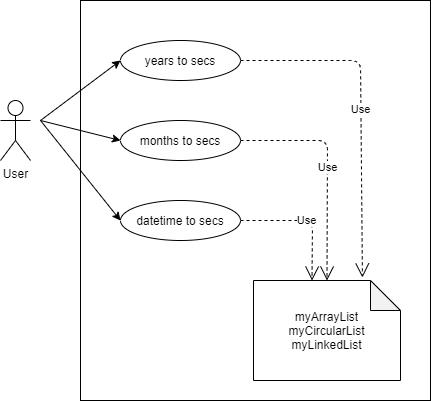

The diagram above was exported from draw.io. Its source (the exported page's mxGraphModel, read from the mxfile embedded in the PNG):
<mxGraphModel dx="1038" dy="576" grid="1" gridSize="10" guides="1" tooltips="1" connect="1" arrows="1" fold="1" page="1" pageScale="1" pageWidth="827" pageHeight="1169" math="0" shadow="0">
  <root>
    <mxCell id="0" />
    <mxCell id="1" parent="0" />
    <mxCell id="ciVJeHHmY_sDUAYKbpFt-1" value="User" style="shape=umlActor;verticalLabelPosition=bottom;labelBackgroundColor=#ffffff;verticalAlign=top;html=1;outlineConnect=0;" parent="1" vertex="1">
      <mxGeometry x="120" y="260" width="30" height="60" as="geometry" />
    </mxCell>
    <mxCell id="ciVJeHHmY_sDUAYKbpFt-2" value="" style="rounded=0;whiteSpace=wrap;html=1;" parent="1" vertex="1">
      <mxGeometry x="200" y="160" width="350" height="400" as="geometry" />
    </mxCell>
    <mxCell id="ciVJeHHmY_sDUAYKbpFt-3" value="years to secs" style="ellipse;whiteSpace=wrap;html=1;" parent="1" vertex="1">
      <mxGeometry x="240" y="200" width="120" height="40" as="geometry" />
    </mxCell>
    <mxCell id="ciVJeHHmY_sDUAYKbpFt-4" value="months to secs" style="ellipse;whiteSpace=wrap;html=1;" parent="1" vertex="1">
      <mxGeometry x="240" y="280" width="120" height="40" as="geometry" />
    </mxCell>
    <mxCell id="ciVJeHHmY_sDUAYKbpFt-5" value="datetime to secs" style="ellipse;whiteSpace=wrap;html=1;" parent="1" vertex="1">
      <mxGeometry x="240" y="360" width="120" height="40" as="geometry" />
    </mxCell>
    <mxCell id="ciVJeHHmY_sDUAYKbpFt-6" value="myArrayList&lt;br&gt;myCircularList&lt;br&gt;myLinkedList" style="shape=note;whiteSpace=wrap;html=1;backgroundOutline=1;darkOpacity=0.05;" parent="1" vertex="1">
      <mxGeometry x="373" y="440" width="147" height="100" as="geometry" />
    </mxCell>
    <mxCell id="ciVJeHHmY_sDUAYKbpFt-7" value="Use" style="endArrow=open;endSize=12;dashed=1;html=1;exitX=1;exitY=0.5;exitDx=0;exitDy=0;entryX=0;entryY=0;entryDx=58.5;entryDy=0;entryPerimeter=0;" parent="1" source="ciVJeHHmY_sDUAYKbpFt-5" target="ciVJeHHmY_sDUAYKbpFt-6" edge="1">
      <mxGeometry width="160" relative="1" as="geometry">
        <mxPoint x="540" y="330" as="sourcePoint" />
        <mxPoint x="700" y="330" as="targetPoint" />
        <Array as="points">
          <mxPoint x="432" y="380" />
        </Array>
      </mxGeometry>
    </mxCell>
    <mxCell id="ciVJeHHmY_sDUAYKbpFt-8" value="Use" style="endArrow=open;endSize=12;dashed=1;html=1;exitX=1;exitY=0.5;exitDx=0;exitDy=0;entryX=0.5;entryY=0;entryDx=0;entryDy=0;entryPerimeter=0;" parent="1" source="ciVJeHHmY_sDUAYKbpFt-4" target="ciVJeHHmY_sDUAYKbpFt-6" edge="1">
      <mxGeometry width="160" relative="1" as="geometry">
        <mxPoint x="370" y="390" as="sourcePoint" />
        <mxPoint x="441.5" y="450" as="targetPoint" />
        <Array as="points">
          <mxPoint x="447" y="300" />
        </Array>
      </mxGeometry>
    </mxCell>
    <mxCell id="ciVJeHHmY_sDUAYKbpFt-9" value="Use" style="endArrow=open;endSize=12;dashed=1;html=1;exitX=1;exitY=0.5;exitDx=0;exitDy=0;entryX=0.741;entryY=-0.03;entryDx=0;entryDy=0;entryPerimeter=0;" parent="1" source="ciVJeHHmY_sDUAYKbpFt-3" target="ciVJeHHmY_sDUAYKbpFt-6" edge="1">
      <mxGeometry width="160" relative="1" as="geometry">
        <mxPoint x="380" y="400" as="sourcePoint" />
        <mxPoint x="451.5" y="460" as="targetPoint" />
        <Array as="points">
          <mxPoint x="480" y="220" />
        </Array>
      </mxGeometry>
    </mxCell>
    <mxCell id="ciVJeHHmY_sDUAYKbpFt-10" value="" style="endArrow=classic;html=1;entryX=0;entryY=0.5;entryDx=0;entryDy=0;" parent="1" target="ciVJeHHmY_sDUAYKbpFt-3" edge="1">
      <mxGeometry width="50" height="50" relative="1" as="geometry">
        <mxPoint x="160" y="280" as="sourcePoint" />
        <mxPoint x="240" y="410" as="targetPoint" />
      </mxGeometry>
    </mxCell>
    <mxCell id="ciVJeHHmY_sDUAYKbpFt-11" value="" style="endArrow=classic;html=1;entryX=0;entryY=0.5;entryDx=0;entryDy=0;" parent="1" target="ciVJeHHmY_sDUAYKbpFt-4" edge="1">
      <mxGeometry width="50" height="50" relative="1" as="geometry">
        <mxPoint x="160" y="280" as="sourcePoint" />
        <mxPoint x="250" y="230" as="targetPoint" />
      </mxGeometry>
    </mxCell>
    <mxCell id="ciVJeHHmY_sDUAYKbpFt-12" value="" style="endArrow=classic;html=1;entryX=0;entryY=0.5;entryDx=0;entryDy=0;" parent="1" target="ciVJeHHmY_sDUAYKbpFt-5" edge="1">
      <mxGeometry width="50" height="50" relative="1" as="geometry">
        <mxPoint x="160" y="280" as="sourcePoint" />
        <mxPoint x="260" y="240" as="targetPoint" />
      </mxGeometry>
    </mxCell>
  </root>
</mxGraphModel>